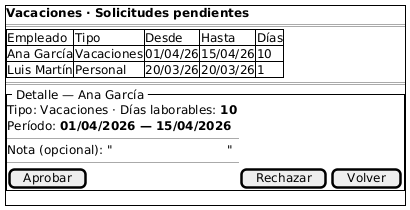

The diagram above was rendered by PlantUML. Its source (embedded in the PNG):
@startsalt
{+
  <b>Vacaciones · Solicitudes pendientes</b>
  ==
  {#
    Empleado    | Tipo       | Desde    | Hasta    | Días
    Ana García  | Vacaciones | 01/04/26 | 15/04/26 | 10
    Luis Martín | Personal   | 20/03/26 | 20/03/26 | 1
  }
  ==
  {^" Detalle — Ana García "
    Tipo: Vacaciones · Días laborables: <b>10</b>
    Período: <b>01/04/2026 — 15/04/2026</b>
    --
    Nota (opcional): "                              "
    --
    [ Aprobar ] | [ Rechazar ] | [ Volver ]
  }
}
@endsalt